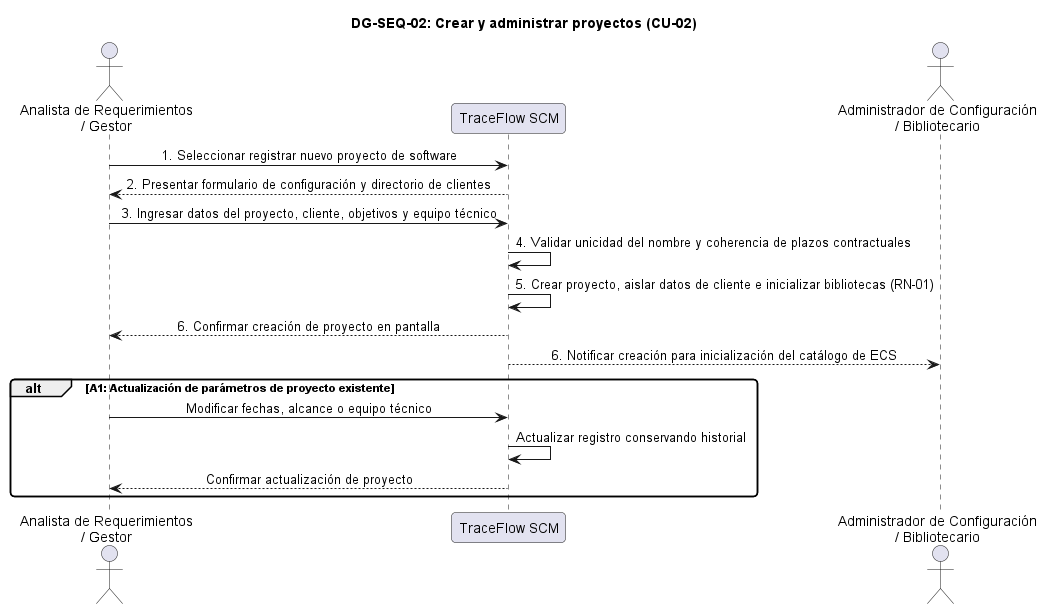

The diagram above was rendered by PlantUML. Its source (embedded in the PNG):
@startuml DG-SEQ-02
skinparam shadowing false
skinparam roundcorner 8
skinparam defaultFontName Arial
skinparam sequenceMessageAlign center

title <b>DG-SEQ-02: Crear y administrar proyectos (CU-02)</b>

actor "Analista de Requerimientos\n/ Gestor" as Analista
participant "TraceFlow SCM" as Sistema
actor "Administrador de Configuración\n/ Bibliotecario" as Admin

Analista -> Sistema: 1. Seleccionar registrar nuevo proyecto de software
Sistema --> Analista: 2. Presentar formulario de configuración y directorio de clientes
Analista -> Sistema: 3. Ingresar datos del proyecto, cliente, objetivos y equipo técnico
Sistema -> Sistema: 4. Validar unicidad del nombre y coherencia de plazos contractuales
Sistema -> Sistema: 5. Crear proyecto, aislar datos de cliente e inicializar bibliotecas (RN-01)
Sistema --> Analista: 6. Confirmar creación de proyecto en pantalla
Sistema --> Admin: 6. Notificar creación para inicialización del catálogo de ECS

alt A1: Actualización de parámetros de proyecto existente
  Analista -> Sistema: Modificar fechas, alcance o equipo técnico
  Sistema -> Sistema: Actualizar registro conservando historial
  Sistema --> Analista: Confirmar actualización de proyecto
end

@enduml